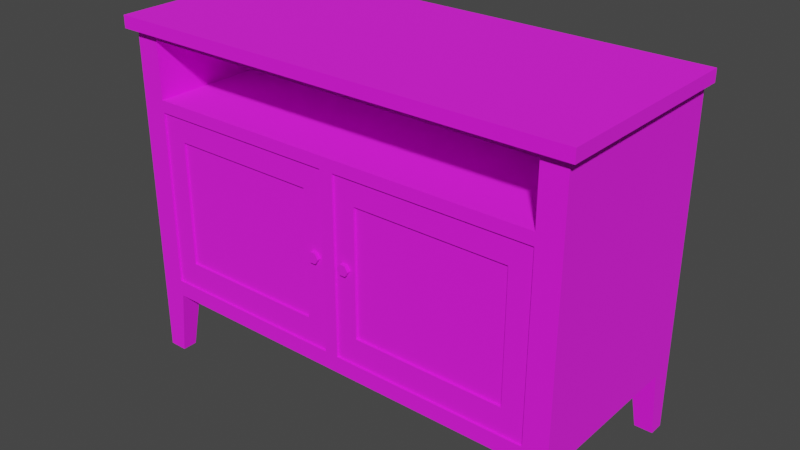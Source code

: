 # Source: Wooden_TV_Stand_0227083007_texture.blend  (saved by Blender 4.3.34; exported with 4.5.12 LTS)
import bpy
from mathutils import Matrix  # noqa: F401  (used for matrix-valued properties, if any)

bpy.ops.wm.read_factory_settings(use_empty=True)
scene = bpy.context.scene
scene.name = 'Scene'

# ---- collections
col_collection = bpy.data.collections.new('Collection'); scene.collection.children.link(col_collection)

# ---- images (referenced by path relative to the original .blend; pixels are not part of the script)
import os
ASSET_DIR = os.environ.get("B2B_ASSET_DIR", "")  # directory of the original .blend (textures are referenced by path, not embedded)
HERE = os.path.dirname(os.path.abspath(__file__))  # packed textures are extracted next to this script under _unpacked/

def load_image(name, relpath, width, height, colorspace="sRGB"):
    """Load a texture the original file referenced (path relative to the .blend, or extracted next to this script)."""
    p = next((c for c in (os.path.join(HERE, relpath), os.path.join(ASSET_DIR, relpath)) if relpath and os.path.exists(c)), "")
    if p:
        img = bpy.data.images.load(p, check_existing=True)
        img.name = name
    else:  # same state as the original file: an image datablock whose file is absent (Cycles renders it pink)
        img = bpy.data.images.new(name, width, height)
        img.source = "FILE"
        img.filepath = "//" + (relpath or name)
    img.colorspace_settings.name = colorspace
    return img
img_tv_stand_diff_corrected_png = load_image('tv_stand_diff_corrected.png', 'tv_stand_diff_corrected.png', 1024, 1024, 'sRGB')

# ---- materials (node trees are filled in below, after node groups)
mat_to = bpy.data.materials.new('to')

# ---- material node trees
mat_to.use_nodes = True; mat_to.node_tree.nodes.clear()
_N = mat_to.node_tree.nodes; _L = mat_to.node_tree.links
n0 = _N.new('ShaderNodeBsdfPrincipled'); n0.name = 'Principled BSDF'; n0.location = (10, 300)
n0.inputs[2].default_value = 1.0
n1 = _N.new('ShaderNodeOutputMaterial'); n1.name = 'Material Output'; n1.location = (300, 300)
n2 = _N.new('ShaderNodeTexImage'); n2.name = 'Image Texture'; n2.location = (-280, 278)
n2.image = img_tv_stand_diff_corrected_png
n2.interpolation = 'Closest'
_L.new(n0.outputs[0], n1.inputs[0])
_L.new(n2.outputs[0], n0.inputs[0])
n1.is_active_output = True

# ---- world
world_world = bpy.data.worlds.new('World'); scene.world = world_world
world_world.use_nodes = True; world_world.node_tree.nodes.clear()
_N = world_world.node_tree.nodes; _L = world_world.node_tree.links
n0 = _N.new('ShaderNodeOutputWorld'); n0.name = 'World Output'; n0.location = (300, 300)
n1 = _N.new('ShaderNodeBackground'); n1.name = 'Background'; n1.location = (10, 300)
n1.inputs[0].default_value = (0.05088, 0.05088, 0.05088, 1.0)
_L.new(n1.outputs[0], n0.inputs[0])
n0.is_active_output = True
world_world.color = (0.05088, 0.05088, 0.05088)
world_world.use_sun_shadow = False
world_world.sun_shadow_jitter_overblur = 0.0

# ---- meshes
me_cube_001 = bpy.data.meshes.new('Cube.001')
me_cube_001.from_pydata([(-0.9655, -0.4065, 0.2745), (-0.9655, -0.4065, 1.42), (-0.9655, 0.4339, 0.2745), (-0.9655, 0.4339, 1.42), (0.0, 0.4339, 0.2745), (0.0, 0.4339, 1.42), (0.0, -0.4065, 0.2745), (0.0, -0.4065, 1.42), (-1.0, -0.4401, 1.42), (-1.0, -0.4401, 1.472), (-1.0, 0.4339, 1.42), (-1.0, 0.4339, 1.472), (0.0, 0.4339, 1.42), (0.0, 0.4339, 1.472), (0.0, -0.4401, 1.42), (0.0, -0.4401, 1.472), (-0.9655, 0.3701, -0.007582), (-0.9655, 0.3387, 0.2745), (-0.9655, 0.4339, -0.007582), (-0.9655, 0.4339, 0.2745), (-0.8877, 0.3701, -0.007582), (-0.8581, 0.3387, 0.2745), (-0.8877, 0.4339, -0.007582), (-0.8581, 0.4339, 0.2745), (-0.9655, -0.3428, -0.007582), (-0.9655, -0.3114, 0.2745), (-0.9655, -0.4065, -0.007582), (-0.9655, -0.4065, 0.2745), (-0.8877, -0.3428, -0.007582), (-0.8581, -0.3114, 0.2745), (-0.8877, -0.4065, -0.007582), (-0.8581, -0.4065, 0.2745), (-0.9655, -0.4065, 1.392), (-0.9655, 0.4339, 1.392), (0.0, -0.4065, 1.392), (0.0, 0.4339, 1.392), (-0.8625, 0.4339, 0.2745), (-0.8625, -0.4065, 1.42), (-0.8625, 0.4339, 1.42), (-0.8625, -0.4065, 0.2745), (-0.8625, 0.4339, 1.392), (-0.8625, -0.4065, 1.392), (-0.9655, 0.4339, 1.151), (0.0, -0.4065, 1.151), (0.0, 0.4339, 1.151), (-0.9655, -0.4065, 1.151), (-0.8625, -0.4065, 1.151), (-0.8625, 0.4339, 1.151), (0.0, 0.4042, 1.392), (-0.8625, 0.4042, 1.392), (0.0, 0.4042, 1.151), (-0.8625, 0.4042, 1.151), (-0.9655, 0.4339, 1.1), (0.0, -0.4065, 1.1), (0.0, 0.4339, 1.1), (-0.8625, -0.4065, 1.1), (-0.8625, 0.4339, 1.1), (-0.9655, -0.4065, 1.1), (-0.9655, 0.4339, 0.3445), (0.0, -0.4065, 0.3445), (0.0, 0.4339, 0.3445), (-0.8625, -0.4065, 0.3445), (-0.8625, 0.4339, 0.3445), (-0.9655, -0.4065, 0.3445), (-0.02908, 0.4339, 1.42), (-0.02908, -0.4065, 0.2745), (-0.02908, 0.4339, 1.392), (-0.02908, 0.4339, 0.2745), (-0.02908, -0.4065, 1.42), (-0.02908, -0.4065, 1.392), (-0.02908, -0.4065, 1.151), (-0.02908, 0.4339, 1.151), (-0.02908, 0.4042, 1.392), (-0.02908, 0.4042, 1.151), (-0.02908, 0.4339, 1.1), (-0.02908, -0.4065, 1.1), (-0.02908, -0.4065, 0.3445), (-0.02908, 0.4339, 0.3445), (-0.02908, -0.3976, 1.1), (-0.8625, -0.3976, 1.1), (-0.8625, -0.3976, 0.3445), (-0.02908, -0.3976, 0.3445), (-0.02908, -0.3976, 1.1), (-0.8625, -0.3976, 1.1), (-0.8625, -0.3976, 0.3445), (-0.02908, -0.3976, 0.3445), (-0.8625, -0.3976, 0.4553), (-0.02908, -0.3976, 0.4553), (-0.8625, -0.3976, 0.9965), (-0.02908, -0.3976, 0.9965), (-0.7666, -0.3976, 1.1), (-0.7666, -0.3976, 0.3445), (-0.7666, -0.3976, 0.4553), (-0.7666, -0.3976, 0.9965), (-0.1195, -0.3976, 1.1), (-0.1195, -0.3976, 0.3445), (-0.1195, -0.3976, 0.4553), (-0.1195, -0.3976, 0.9965), (-0.1195, -0.3878, 0.4553), (-0.7666, -0.3878, 0.4553), (-0.1195, -0.3878, 0.9965), (-0.7666, -0.3878, 0.9965), (-0.0613, -0.3976, 0.712), (-0.0613, -0.3976, 0.7557), (-0.08449, -0.3976, 0.712), (-0.08449, -0.3976, 0.7557), (-0.07289, -0.3976, 0.712), (-0.07289, -0.3976, 0.7557), (-0.04726, -0.3976, 0.7338), (-0.09853, -0.3976, 0.7338), (-0.07289, -0.3976, 0.7338), (-0.04726, -0.4128, 0.7338), (-0.0613, -0.4128, 0.712), (-0.07289, -0.4128, 0.712), (-0.08449, -0.4128, 0.712), (-0.07289, -0.4128, 0.7557), (-0.08449, -0.4128, 0.7557), (-0.09853, -0.4128, 0.7338), (-0.0613, -0.4128, 0.7557), (-0.07289, -0.4128, 0.7338)], [], [(32, 1, 3, 33), (41, 37, 1, 32), (16, 17, 19, 18), (67, 4, 6, 65), (66, 64, 5, 35), (8, 9, 11, 10), (14, 15, 9, 8), (13, 11, 9, 15), (10, 12, 14, 8), (10, 11, 13, 12), (18, 19, 23, 22), (22, 23, 21, 20), (20, 21, 17, 16), (18, 22, 20, 16), (24, 25, 27, 26), (26, 27, 31, 30), (30, 31, 29, 28), (28, 29, 25, 24), (26, 30, 28, 24), (71, 66, 35, 44), (46, 41, 32, 45), (45, 32, 33, 42), (41, 46, 51, 49), (42, 33, 40, 47), (33, 3, 38, 40), (2, 36, 39, 0), (69, 68, 37, 41), (52, 42, 47, 56), (75, 70, 46, 55), (57, 45, 42, 52), (55, 46, 45, 57), (74, 71, 44, 54), (73, 72, 49, 51), (70, 43, 50, 73), (69, 41, 49, 72), (77, 74, 54, 60), (61, 55, 57, 63), (63, 57, 52, 58), (61, 76, 81, 80), (58, 52, 56, 62), (2, 58, 62, 36), (65, 76, 61, 39), (0, 63, 58, 2), (39, 61, 63, 0), (67, 77, 60, 4), (36, 62, 77, 67), (6, 59, 76, 65), (59, 53, 75, 76), (62, 56, 74, 77), (34, 69, 72, 48), (46, 70, 73, 51), (50, 48, 72, 73), (56, 47, 71, 74), (53, 43, 70, 75), (34, 7, 68, 69), (47, 40, 66, 71), (40, 38, 64, 66), (36, 67, 65, 39), (91, 92, 86, 84), (75, 55, 79, 78), (55, 61, 80, 79), (76, 75, 78, 81), (93, 90, 83, 88), (92, 93, 88, 86), (93, 92, 99, 101), (97, 94, 90, 93), (95, 96, 92, 91), (85, 87, 96, 95), (89, 82, 94, 97), (87, 89, 97, 96), (98, 100, 101, 99), (92, 96, 98, 99), (96, 97, 100, 98), (97, 93, 101, 100), (110, 107, 105, 109), (108, 103, 107, 110), (102, 108, 110, 106), (106, 110, 109, 104), (119, 117, 116, 115), (111, 119, 115, 118), (112, 113, 119, 111), (113, 114, 117, 119), (106, 104, 114, 113), (109, 105, 116, 117), (102, 106, 113, 112), (105, 107, 115, 116), (108, 102, 112, 111), (103, 108, 111, 118), (107, 103, 118, 115), (104, 109, 117, 114)])
_uv = me_cube_001.uv_layers.new(name='UVMap')
_uv.uv.foreach_set('vector', [0.2794, 0.7524, 0.2794, 0.7618, -1.348e-08, 0.7618, -1.307e-08, 0.7524, 0.3552, 0.3715, 0.3552, 0.3809, 0.321, 0.3809, 0.321, 0.3715, 0.1916, 0.7618, 0.202, 0.8555, 0.1704, 0.8555, 0.1704, 0.7618, 0.6457, 0.01335, 0.6457, 0.003948, 0.9174, 0.003948, 0.9174, 0.01335, 0.009666, 0.3715, 0.009666, 0.3809, 3.165e-09, 0.3809, 2.339e-08, 0.3715, 0.9115, 0.6714, 0.8945, 0.6714, 0.8945, 0.3809, 0.9115, 0.3809, 0.8604, 0.3809, 0.8774, 0.3809, 0.8774, 0.7133, 0.8604, 0.7133, 0.2852, 0.7066, 0.2852, 0.3876, 0.564, 0.3876, 0.564, 0.7066, 0.5699, 0.7133, 0.5699, 0.3809, 0.8604, 0.3809, 0.8604, 0.7133, 0.8945, 0.7133, 0.8774, 0.7133, 0.8774, 0.3809, 0.8945, 0.3809, 0.1347, 0.7618, 0.1347, 0.8555, 0.09897, 0.8555, 0.1088, 0.7618, 0.06733, 0.7618, 0.06733, 0.8561, 0.03569, 0.8561, 0.04613, 0.7618, 0.02587, 0.7618, 0.03569, 0.8561, 9.907e-09, 0.8561, 9.907e-09, 0.7618, 0.6419, 0.3468, 0.6419, 0.321, 0.6631, 0.321, 0.6631, 0.3468, 0.2232, 0.7618, 0.2336, 0.8555, 0.202, 0.8555, 0.202, 0.7618, 0.1704, 0.7618, 0.1704, 0.8555, 0.1347, 0.8555, 0.1445, 0.7618, 0.09897, 0.7618, 0.09897, 0.8561, 0.06733, 0.8561, 0.07777, 0.7618, 0.8442, 0.7133, 0.8541, 0.8076, 0.8184, 0.8076, 0.8184, 0.7133, 0.6419, 0.3727, 0.6419, 0.3468, 0.6631, 0.3468, 0.6631, 0.3727, 0.009666, 0.2915, 0.009666, 0.3715, 2.339e-08, 0.3715, 2.689e-08, 0.2915, 0.3552, 0.2915, 0.3552, 0.3715, 0.321, 0.3715, 0.321, 0.2915, 0.2794, 0.6724, 0.2794, 0.7524, -1.307e-08, 0.7524, -9.576e-09, 0.6724, 0.9907, 0.6477, 0.9123, 0.6477, 0.9123, 0.3836, 0.9907, 0.3836, 0.321, 0.2915, 0.321, 0.3715, 0.2867, 0.3715, 0.2867, 0.2915, 0.321, 0.3715, 0.321, 0.3809, 0.2867, 0.3809, 0.2867, 0.3715, 0.6419, 0.321, 0.6419, 0.2867, 0.9213, 0.2867, 0.9213, 0.321, 0.6322, 0.3715, 0.6322, 0.3809, 0.3552, 0.3809, 0.3552, 0.3715, 0.321, 0.2743, 0.321, 0.2915, 0.2867, 0.2915, 0.2867, 0.2743, 0.6322, 0.2743, 0.6322, 0.2915, 0.3552, 0.2915, 0.3552, 0.2743, 0.2794, 0.6552, 0.2794, 0.6724, -9.576e-09, 0.6724, -6.487e-09, 0.6552, 0.3552, 0.2743, 0.3552, 0.2915, 0.321, 0.2915, 0.321, 0.2743, 0.009666, 0.2743, 0.009666, 0.2915, 2.689e-08, 0.2915, 2.647e-08, 0.2743, 0.8953, 0.6837, 0.9737, 0.6837, 0.9737, 0.9552, 0.8953, 0.9552, 0.813, 0.985, 0.813, 0.9943, 0.5542, 0.9943, 0.5542, 0.985, 0.5462, 0.7256, 0.5462, 0.9971, 0.2821, 0.9971, 0.2821, 0.7256, 0.009666, 0.02326, 0.009666, 0.2743, 2.647e-08, 0.2743, 2.038e-08, 0.02326, 0.3552, 0.02326, 0.3552, 0.2743, 0.321, 0.2743, 0.321, 0.02326, 0.2794, 0.4042, 0.2794, 0.6552, -6.487e-09, 0.6552, 3.861e-08, 0.4042, 0.3552, 0.02326, 0.6322, 0.02326, 0.6322, 0.02326, 0.3552, 0.02326, 0.321, 0.02326, 0.321, 0.2743, 0.2867, 0.2743, 0.2867, 0.02326, 0.321, 1.403e-08, 0.321, 0.02326, 0.2867, 0.02326, 0.2867, 9.179e-08, 0.6322, 3.34e-10, 0.6322, 0.02326, 0.3552, 0.02326, 0.3552, 9.907e-09, 0.2794, 0.3809, 0.2794, 0.4042, 3.861e-08, 0.4042, 4.279e-08, 0.3809, 0.3552, 9.907e-09, 0.3552, 0.02326, 0.321, 0.02326, 0.321, 9.907e-09, 0.009666, 7.968e-08, 0.009666, 0.02326, 2.038e-08, 0.02326, 1.981e-08, 7.926e-08, 0.2867, 9.179e-08, 0.2867, 0.02326, 0.009666, 0.02326, 0.009666, 7.968e-08, 0.6419, 0.0, 0.6419, 0.02326, 0.6322, 0.02326, 0.6322, 3.34e-10, 0.6419, 0.02326, 0.6419, 0.2743, 0.6322, 0.2743, 0.6322, 0.02326, 0.2867, 0.02326, 0.2867, 0.2743, 0.009666, 0.2743, 0.009666, 0.02326, 0.5462, 0.7162, 0.5462, 0.7256, 0.2821, 0.7256, 0.2821, 0.7162, 0.813, 0.719, 0.813, 0.985, 0.5542, 0.985, 0.5542, 0.719, 0.8953, 0.6743, 0.9737, 0.6743, 0.9737, 0.6837, 0.8953, 0.6837, 0.2867, 0.2743, 0.2867, 0.2915, 0.009666, 0.2915, 0.009666, 0.2743, 0.6419, 0.2743, 0.6419, 0.2915, 0.6322, 0.2915, 0.6322, 0.2743, 0.6419, 0.3715, 0.6419, 0.3809, 0.6322, 0.3809, 0.6322, 0.3715, 0.2867, 0.2915, 0.2867, 0.3715, 0.009666, 0.3715, 0.009666, 0.2915, 0.2867, 0.3715, 0.2867, 0.3809, 0.009666, 0.3809, 0.009666, 0.3715, 0.6457, 0.2827, 0.6457, 0.01335, 0.9174, 0.01335, 0.9174, 0.2827, 0.3871, 0.02326, 0.3871, 0.06011, 0.3552, 0.06011, 0.3552, 0.02326, 0.6322, 0.2743, 0.3552, 0.2743, 0.3552, 0.2743, 0.6322, 0.2743, 0.3552, 0.2743, 0.3552, 0.02326, 0.3552, 0.02326, 0.3552, 0.2743, 0.6322, 0.02326, 0.6322, 0.2743, 0.6322, 0.2743, 0.6322, 0.02326, 0.3871, 0.24, 0.3871, 0.2743, 0.3552, 0.2743, 0.3552, 0.24, 0.3871, 0.06011, 0.3871, 0.24, 0.3552, 0.24, 0.3552, 0.06011, 0.3871, 0.24, 0.3871, 0.06011, 0.3871, 0.06011, 0.3871, 0.24, 0.6022, 0.24, 0.6022, 0.2743, 0.3871, 0.2743, 0.3871, 0.24, 0.6022, 0.02326, 0.6022, 0.06011, 0.3871, 0.06011, 0.3871, 0.02326, 0.6322, 0.02326, 0.6322, 0.06011, 0.6022, 0.06011, 0.6022, 0.02326, 0.6322, 0.24, 0.6322, 0.2743, 0.6022, 0.2743, 0.6022, 0.24, 0.6322, 0.06011, 0.6322, 0.24, 0.6022, 0.24, 0.6022, 0.06011, 0.6022, 0.06011, 0.6022, 0.24, 0.3871, 0.24, 0.3871, 0.06011, 0.3871, 0.06011, 0.6022, 0.06011, 0.6022, 0.06011, 0.3871, 0.06011, 0.6022, 0.06011, 0.6022, 0.24, 0.6022, 0.24, 0.6022, 0.06011, 0.6022, 0.24, 0.3871, 0.24, 0.3871, 0.24, 0.6022, 0.24, 0.6177, 0.1527, 0.6177, 0.16, 0.6138, 0.16, 0.6091, 0.1527, 0.6262, 0.1527, 0.6215, 0.16, 0.6177, 0.16, 0.6177, 0.1527, 0.6215, 0.1454, 0.6262, 0.1527, 0.6177, 0.1527, 0.6177, 0.1454, 0.6177, 0.1454, 0.6177, 0.1527, 0.6091, 0.1527, 0.6138, 0.1454, 0.6177, 0.1527, 0.6091, 0.1527, 0.6138, 0.16, 0.6177, 0.16, 0.6262, 0.1527, 0.6177, 0.1527, 0.6177, 0.16, 0.6215, 0.16, 0.6215, 0.1454, 0.6177, 0.1454, 0.6177, 0.1527, 0.6262, 0.1527, 0.6177, 0.1454, 0.6138, 0.1454, 0.6091, 0.1527, 0.6177, 0.1527, 0.6177, 0.1454, 0.6138, 0.1454, 0.6138, 0.1454, 0.6177, 0.1454, 0.6091, 0.1527, 0.6138, 0.16, 0.6138, 0.16, 0.6091, 0.1527, 0.6215, 0.1454, 0.6177, 0.1454, 0.6177, 0.1454, 0.6215, 0.1454, 0.6138, 0.16, 0.6177, 0.16, 0.6177, 0.16, 0.6138, 0.16, 0.6262, 0.1527, 0.6215, 0.1454, 0.6215, 0.1454, 0.6262, 0.1527, 0.6215, 0.16, 0.6262, 0.1527, 0.6262, 0.1527, 0.6215, 0.16, 0.6177, 0.16, 0.6215, 0.16, 0.6215, 0.16, 0.6177, 0.16, 0.6138, 0.1454, 0.6091, 0.1527, 0.6091, 0.1527, 0.6138, 0.1454])
me_cube_001.materials.append(mat_to)
me_cube_001.update()

# ---- objects
ob_tv_stand = bpy.data.objects.new('tv_stand', me_cube_001)

# ---- transforms, parenting, visibility, modifiers, constraints
ob_tv_stand.location = (0.0, 0.0, 0.0)
_m = ob_tv_stand.modifiers.new('Mirror', 'MIRROR')
_m.merge_threshold = 0.003

# ---- collection membership
col_collection.objects.link(ob_tv_stand)

# ---- scene / render settings (as saved in the file)
scene.frame_start = 1; scene.frame_end = 250; scene.frame_set(1)
scene.render.engine = 'CYCLES'
scene.cycles.sampling_pattern = 'TABULATED_SOBOL'
scene.cycles.bake_type = 'DIFFUSE'
scene.view_settings.view_transform = 'Filmic'
bpy.context.view_layer.update()

# ---- added for rendering (the .blend has no active camera and no usable light): camera, sun
cam_auto = bpy.data.cameras.new('AutoCamera')
cam_auto.lens = 50.0
cam_auto.sensor_width = 36.0
cam_auto.clip_end = 1000.0
ob_auto_camera = bpy.data.objects.new('AutoCamera', cam_auto)
scene.collection.objects.link(ob_auto_camera)
ob_auto_camera.location = (2.43947, -2.93047, 2.68358)
ob_auto_camera.rotation_euler = (1.09748, -7.21219e-08, 0.694738)
scene.camera = ob_auto_camera
light_auto_sun = bpy.data.lights.new('AutoSun', 'SUN')
light_auto_sun.energy = 3.0
light_auto_sun.angle = 0.0523599
ob_auto_sun = bpy.data.objects.new('AutoSun', light_auto_sun)
scene.collection.objects.link(ob_auto_sun)
ob_auto_sun.rotation_euler = (0.872665, 0.174533, 0.523599)
bpy.context.view_layer.update()
